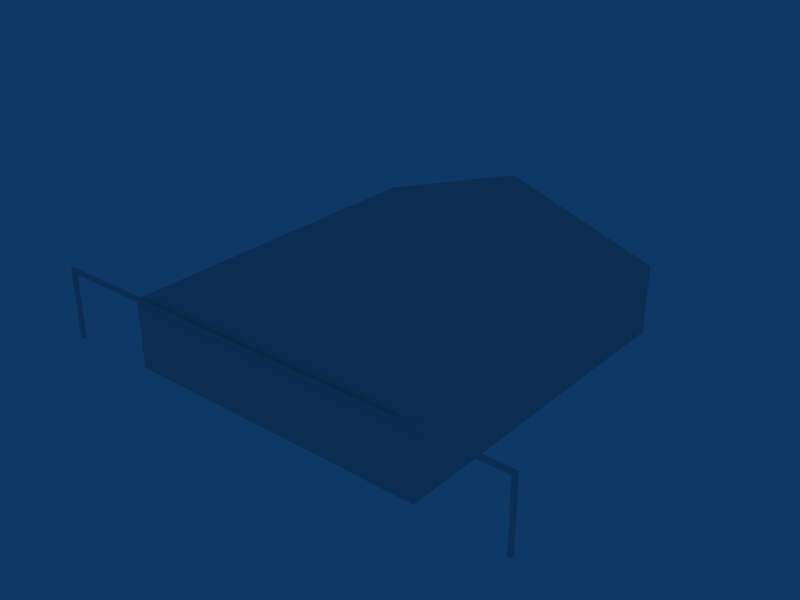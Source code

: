 # Source: ebty_building_ref_004.blend  (saved by Blender 2.79.0; exported with 4.5.12 LTS)
import bpy
from mathutils import Matrix  # noqa: F401  (used for matrix-valued properties, if any)

bpy.ops.wm.read_factory_settings(use_empty=True)
scene = bpy.context.scene
scene.name = 'Scene'

# ---- collections
col_collection_1 = bpy.data.collections.new('Collection 1'); scene.collection.children.link(col_collection_1)
col_collection_11 = bpy.data.collections.new('Collection 11'); scene.collection.children.link(col_collection_11)
col_collection_11.hide_render = True
col_collection_11.hide_viewport = True

# ---- materials (node trees are filled in below, after node groups)
mat_material = bpy.data.materials.new('Material')
mat_material.alpha_threshold = 0.0
mat_material.roughness = 0.5
mat_material.line_color = (0.0, 0.0, 0.0, 1.0)
mat_door = bpy.data.materials.new('Door')
mat_door.alpha_threshold = 0.0
mat_door.roughness = 0.5
mat_door.line_color = (0.0, 0.0, 0.0, 1.0)
mat_walls = bpy.data.materials.new('Walls')
mat_walls.alpha_threshold = 0.0
mat_walls.roughness = 0.5
mat_walls.line_color = (0.0, 0.0, 0.0, 1.0)
mat_roofside = bpy.data.materials.new('RoofSide')
mat_roofside.alpha_threshold = 0.0
mat_roofside.diffuse_color = (0.02649, 0.02367, 0.24, 1.0)
mat_roofside.roughness = 0.5
mat_roofside.line_color = (0.0, 0.0, 0.0, 1.0)
mat_rail = bpy.data.materials.new('Rail')
mat_rail.alpha_threshold = 0.0
mat_rail.diffuse_color = (0.3533, 0.3533, 0.3533, 1.0)
mat_rail.roughness = 0.5
mat_rail.line_color = (0.0, 0.0, 0.0, 1.0)
mat_roof = bpy.data.materials.new('Roof')
mat_roof.alpha_threshold = 0.0
mat_roof.preview_render_type = 'FLAT'
mat_roof.roughness = 0.5
mat_roof.line_color = (0.0, 0.0, 0.0, 1.0)
mat_doors = bpy.data.materials.new('Doors')
mat_doors.alpha_threshold = 0.0
mat_doors.roughness = 0.5
mat_doors.line_color = (0.0, 0.0, 0.0, 1.0)

# ---- node groups
ng_auto_smooth = bpy.data.node_groups.new('Auto Smooth', 'GeometryNodeTree')
_s = ng_auto_smooth.interface.new_socket(name='Geometry', in_out='OUTPUT', socket_type='NodeSocketGeometry')
_s = ng_auto_smooth.interface.new_socket(name='Geometry', in_out='INPUT', socket_type='NodeSocketGeometry')
_s = ng_auto_smooth.interface.new_socket(name='Angle', in_out='INPUT', socket_type='NodeSocketFloat')
_s.subtype = 'ANGLE'
_s.min_value = 0.0
_s.max_value = 3.142
ng_auto_smooth.is_modifier = True
_N = ng_auto_smooth.nodes; _L = ng_auto_smooth.links
n0 = _N.new('NodeGroupOutput'); n0.name = 'Group Output'; n0.location = (480, -100)
n1 = _N.new('NodeGroupInput'); n1.name = 'Group Input'; n1.location = (-420, -300)
n2 = _N.new('NodeGroupInput'); n2.name = 'Group Input.001'; n2.location = (-60, -100)
n3 = _N.new('GeometryNodeSetShadeSmooth'); n3.name = 'Set Shade Smooth'; n3.location = (120, -100)
n3.domain = 'EDGE'
n4 = _N.new('GeometryNodeSetShadeSmooth'); n4.name = 'Set Shade Smooth.001'; n4.location = (300, -100)
n5 = _N.new('GeometryNodeInputMeshEdgeAngle'); n5.name = 'Edge Angle'; n5.location = (-420, -220)
n6 = _N.new('GeometryNodeInputEdgeSmooth'); n6.name = 'Is Edge Smooth'; n6.location = (-60, -160)
n7 = _N.new('GeometryNodeInputShadeSmooth'); n7.name = 'Is Face Smooth'; n7.location = (-240, -340)
n8 = _N.new('FunctionNodeBooleanMath'); n8.name = 'Boolean Math'; n8.location = (-60, -220)
n9 = _N.new('FunctionNodeCompare'); n9.name = 'Compare'; n9.location = (-240, -180)
n9.operation = 'LESS_EQUAL'
_L.new(n5.outputs[0], n9.inputs[0])
_L.new(n4.outputs[0], n0.inputs[0])
_L.new(n1.outputs[1], n9.inputs[1])
_L.new(n9.outputs[0], n8.inputs[0])
_L.new(n7.outputs[0], n8.inputs[1])
_L.new(n2.outputs[0], n3.inputs[0])
_L.new(n6.outputs[0], n3.inputs[1])
_L.new(n3.outputs[0], n4.inputs[0])
_L.new(n8.outputs[0], n3.inputs[2])
n0.is_active_output = True

# ---- material node trees

# ---- world
world_world = bpy.data.worlds.new('World'); scene.world = world_world
world_world.color = (0.05656, 0.2208, 0.4)
world_world.use_sun_shadow = False
world_world.sun_shadow_jitter_overblur = 0.0
world_world.cycles.sampling_method = 'NONE'
world_world.cycles.sample_map_resolution = 256

# ---- meshes
me_cube_001 = bpy.data.meshes.new('Cube.001')
me_cube_001.from_pydata([(-14.0, -10.2, 2.987), (14.0, -10.2, 2.987), (-14.0, -10.0, 2.987), (14.0, -10.0, 2.987), (-14.0, -10.0, 3.187), (-14.0, -10.2, 3.187), (14.0, -10.2, 3.187), (14.0, -10.0, 3.187), (-14.2, -10.0, 3.187), (14.2, -10.0, 3.187), (-14.2, -10.2, 3.187), (14.2, -10.2, 3.187), (-14.2, -10.0, 2.987), (14.2, -10.0, 2.987), (-14.2, -10.2, 2.987), (14.2, -10.2, 2.987), (-14.2, -10.0, -1.0), (14.2, -10.0, -1.0), (-14.2, -10.2, -1.0), (14.2, -10.2, -1.0), (-14.0, -10.2, -1.0), (14.0, -10.2, -1.0), (-14.0, -10.0, -1.0), (14.0, -10.0, -1.0), (9.0, 10.0, -1.0), (9.0, -10.0, -1.0), (-9.0, -10.0, -1.0), (-9.0, 10.0, -1.0), (9.0, 10.0, 3.0), (9.0, -10.0, 3.0), (-9.0, -10.0, 3.0), (-9.0, 10.0, 3.0), (2.384e-06, 10.0, 6.0), (-4.292e-06, -10.0, 6.0)], [], [(1, 0, 2, 3), (6, 7, 4, 5), (0, 1, 6, 5), (3, 2, 4, 7), (4, 2, 12, 8), (13, 3, 7, 9), (0, 5, 10, 14), (11, 6, 1, 15), (5, 4, 8, 10), (9, 7, 6, 11), (14, 10, 8, 12), (9, 11, 15, 13), (14, 12, 16, 18), (17, 13, 15, 19), (0, 14, 18, 20), (19, 15, 1, 21), (12, 2, 22, 16), (23, 3, 13, 17), (2, 0, 20, 22), (21, 1, 3, 23), (25, 29, 30, 26), (26, 30, 31, 27), (28, 24, 27, 31), (28, 31, 32), (31, 30, 33, 32), (30, 29, 33), (29, 28, 32, 33), (25, 24, 28, 29)])
_uv = me_cube_001.uv_layers.new(name='UVMap')
_uv.uv.foreach_set('vector', [0.887, 0.06714, 0.887, 0.01714, 0.862, 0.01714, 0.862, 0.06714, 0.887, 0.06714, 0.887, 0.01714, 0.862, 0.01714, 0.862, 0.06714, 0.862, 0.01714, 0.862, 0.06714, 0.887, 0.06714, 0.887, 0.01714, 0.887, 0.06714, 0.887, 0.01714, 0.862, 0.01714, 0.862, 0.06714, 0.862, 0.01714, 0.887, 0.01714, 0.887, 0.06714, 0.862, 0.06714, 0.887, 0.06714, 0.887, 0.01714, 0.862, 0.01714, 0.862, 0.06714, 0.862, 0.01714, 0.887, 0.01714, 0.887, 0.06714, 0.862, 0.06714, 0.887, 0.06714, 0.887, 0.01714, 0.862, 0.01714, 0.862, 0.06714, 0.862, 0.01714, 0.887, 0.01714, 0.887, 0.06714, 0.862, 0.06714, 0.887, 0.06714, 0.887, 0.01714, 0.862, 0.01714, 0.862, 0.06714, 0.862, 0.01714, 0.887, 0.01714, 0.887, 0.06714, 0.862, 0.06714, 0.887, 0.06714, 0.887, 0.01714, 0.862, 0.01714, 0.862, 0.06714, 0.862, 0.01714, 0.887, 0.01714, 0.887, 0.06714, 0.862, 0.06714, 0.887, 0.06714, 0.887, 0.01714, 0.862, 0.01714, 0.862, 0.06714, 0.862, 0.01714, 0.887, 0.01714, 0.887, 0.06714, 0.862, 0.06714, 0.887, 0.06714, 0.887, 0.01714, 0.862, 0.01714, 0.862, 0.06714, 0.862, 0.01714, 0.887, 0.01714, 0.887, 0.06714, 0.862, 0.06714, 0.887, 0.06714, 0.887, 0.01714, 0.862, 0.01714, 0.862, 0.06714, 0.862, 0.01714, 0.887, 0.01714, 0.887, 0.06714, 0.862, 0.06714, 0.887, 0.06714, 0.887, 0.01714, 0.862, 0.01714, 0.862, 0.06714, 0.487, 0.04278, 0.487, 0.3172, 0.01314, 0.3172, 0.01314, 0.04278, 0.01314, 0.6797, 0.01314, 0.9277, 0.4888, 0.9277, 0.4888, 0.6797, 0.487, 0.3632, 0.487, 0.6376, 0.01314, 0.6376, 0.01314, 0.3632, 0.9897, 0.9569, 0.9897, 0.009182, 0.921, 0.483, 0.8135, 0.01557, 0.8135, 0.9763, 0.5123, 0.9763, 0.5123, 0.01557, 0.8361, 0.009182, 0.8361, 0.9569, 0.9047, 0.483, 0.8135, 0.01557, 0.8135, 0.9763, 0.5123, 0.9763, 0.5123, 0.01557, 0.01314, 0.6797, 0.4888, 0.6797, 0.4888, 0.9277, 0.01314, 0.9277])
me_cube_001.materials.append(mat_material)
me_cube_001.use_remesh_preserve_volume = False
me_cube_001.use_remesh_preserve_attributes = False
me_cube_001.use_mirror_vertex_groups = False
me_cube_001.update()
me_cube_007 = bpy.data.meshes.new('Cube.007')
me_cube_007.from_pydata([(8.8, -7.002, 1.202), (8.8, -7.002, -1.0), (8.8, -5.803, 1.202), (8.8, -5.803, -1.0)], [], [(2, 0, 1, 3)])
_uv = me_cube_007.uv_layers.new(name='UVTex')
_uv.uv.foreach_set('vector', [0.6886, 0.8425, 0.2218, 0.8425, 0.2284, 0.048, 0.6722, 0.04349])
me_cube_007.materials.append(mat_door)
me_cube_007.use_remesh_preserve_volume = False
me_cube_007.use_remesh_preserve_attributes = False
me_cube_007.use_mirror_vertex_groups = False
me_cube_007.update()
me_cube_006 = bpy.data.meshes.new('Cube.006')
me_cube_006.from_pydata([(2.384e-06, 10.0, 6.0), (9.0, 10.0, 3.0), (-4.292e-06, -9.899, 5.787), (-7.755, -9.899, 3.202), (7.755, -9.899, 3.202), (-7.755, -10.0, 3.202), (7.755, -10.0, 3.202), (-4.292e-06, -10.0, 5.787), (-4.292e-06, -10.0, 6.0), (9.0, -10.0, 3.0), (9.0, 10.0, -1.0), (-9.0, -10.0, 3.0), (-9.0, 10.0, 3.0), (9.0, -10.0, -1.0), (-9.0, -10.0, -1.0), (-9.0, 10.0, -1.0), (9.0, 10.0, 1.202), (-9.0, 10.0, 1.202), (9.0, -10.0, 1.202), (-9.0, -10.0, 1.202), (9.0, -7.002, -1.0), (-9.0, -7.002, -1.0), (9.0, -5.803, -1.0), (-9.0, -5.803, -1.0), (9.0, -7.002, 3.0), (-9.0, -7.002, 3.0), (9.0, -5.803, 3.0), (-9.0, -5.803, 3.0), (9.0, -5.803, 1.202), (-9.0, -5.803, 1.202), (9.0, -7.002, 1.202), (-9.0, -7.002, 1.202), (8.8, -5.803, -1.0), (-8.8, -5.803, -1.0), (8.8, -5.803, 1.202), (-8.8, -5.803, 1.202), (8.8, -7.002, -1.0), (-8.8, -7.002, -1.0), (8.8, -7.002, 1.202), (-8.8, -7.002, 1.202)], [], [(12, 0, 1), (2, 4, 6, 7), (3, 2, 7, 5), (5, 6, 4, 3), (11, 5, 7, 8), (9, 8, 7, 6), (9, 6, 5, 11), (15, 12, 1, 10), (24, 9, 18, 30), (19, 11, 25, 31), (30, 28, 26, 24), (27, 29, 31, 25), (28, 16, 1, 26), (12, 17, 29, 27), (13, 20, 30, 18), (31, 21, 14, 19), (22, 10, 16, 28), (17, 15, 23, 29), (22, 28, 34, 32), (35, 29, 23, 33), (30, 20, 36, 38), (37, 21, 31, 39), (28, 30, 38, 34), (39, 31, 29, 35)])
_uv = me_cube_006.uv_layers.new(name='UVTex')
_uv.uv.foreach_set('vector', [1.0, 0.0, 1.0, 1.0, 0.0, 0.0, 1.0, 1.0, 0.0, 1.0, 0.0, 0.0, 1.0, 0.0, 1.0, 1.0, 0.0, 1.0, 0.0, 0.0, 1.0, 0.0, 0.0, 0.0, 1.0, 0.0, 1.0, 1.0, 0.0, 1.0, 0.0, 0.0, 0.0, 1.0, 1.0, 1.0, 1.0, 0.0, 0.0, 0.0, 1.0, 0.0, 1.0, 1.0, 0.0, 1.0, 0.0, 0.0, 0.0, 1.0, 1.0, 1.0, 1.0, 0.0, -0.09216, -1.008, 0.5975, -1.008, 0.5975, 2.096, -0.09216, 2.096, 0.5975, 4.395, 0.5975, 5.544, 0.2527, 5.544, 0.2527, 4.395, 0.2527, 5.544, 0.5975, 5.544, 0.5975, 4.395, 0.2527, 4.395, 0.2527, 4.395, 0.2527, 3.245, 0.5975, 3.245, 0.5975, 4.395, 0.5975, 3.245, 0.2527, 3.245, 0.2527, 4.395, 0.5975, 4.395, 0.2527, 3.245, 0.2527, 2.096, 0.5975, 2.096, 0.5975, 3.245, 0.5975, 2.096, 0.2527, 2.096, 0.2527, 3.245, 0.5975, 3.245, -0.09216, 5.544, -0.09216, 4.395, 0.2527, 4.395, 0.2527, 5.544, 0.2527, 4.395, -0.09216, 4.395, -0.09216, 5.544, 0.2527, 5.544, -0.09216, 3.245, -0.09216, 2.096, 0.2527, 2.096, 0.2527, 3.245, 0.2527, 2.096, -0.09216, 2.096, -0.09216, 3.245, 0.2527, 3.245, -0.09216, 4.395, -0.09216, 3.245, 0.2527, 3.245, 0.2527, 4.395, 0.2527, 3.245, -0.09216, 3.245, -0.09216, 4.395, 0.2527, 4.395, -0.09216, 4.395, -0.09216, 3.245, 0.2527, 3.245, 0.2527, 4.395, 0.2527, 3.245, -0.09216, 3.245, -0.09216, 4.395, 0.2527, 4.395, -0.09216, 4.395, -0.09216, 3.245, 0.2527, 3.245, 0.2527, 4.395, 0.2527, 3.245, -0.09216, 3.245, -0.09216, 4.395, 0.2527, 4.395])
me_cube_006.materials.append(mat_walls)
me_cube_006.materials.append(mat_roofside)
me_cube_006.use_remesh_preserve_volume = False
me_cube_006.use_remesh_preserve_attributes = False
me_cube_006.use_mirror_vertex_groups = False
me_cube_006.update()
me_cube_004 = bpy.data.meshes.new('Cube.004')
me_cube_004.from_pydata([(0.0, -10.0, 3.987), (0.0, -10.2, 3.987), (-14.0, -10.2, 3.987), (-14.0, -10.0, 3.987), (0.0, -10.0, 4.187), (0.0, -10.2, 4.187), (-14.0, -10.2, 4.187), (-14.0, -10.0, 4.187), (-14.2, -10.0, 4.187), (-14.2, -10.2, 4.187), (-14.2, -10.0, 3.987), (-14.2, -10.2, 3.987), (-14.2, -10.0, 0.0), (-14.2, -10.2, 0.0), (-14.0, -10.2, 0.0), (-14.0, -10.0, 0.0)], [], [(0, 1, 2, 3), (4, 7, 6, 5), (1, 5, 6, 2), (4, 0, 3, 7), (7, 3, 10, 8), (2, 6, 9, 11), (6, 7, 8, 9), (11, 9, 8, 10), (11, 10, 12, 13), (2, 11, 13, 14), (10, 3, 15, 12), (3, 2, 14, 15)])
_uv = me_cube_004.uv_layers.new(name='UVMap')
_uv.uv.foreach_set('vector', [0.9682, 0.01714, 0.9932, 0.01714, 0.9932, 0.06714, 0.9682, 0.06714, 0.9682, 0.01714, 0.9932, 0.01714, 0.9932, 0.06714, 0.9682, 0.06714, 0.9682, 0.01714, 0.9932, 0.01714, 0.9932, 0.06714, 0.9682, 0.06714, 0.9682, 0.01714, 0.9932, 0.01714, 0.9932, 0.06714, 0.9682, 0.06714, 0.9682, 0.01714, 0.9932, 0.01714, 0.9932, 0.06714, 0.9682, 0.06714, 0.9682, 0.01714, 0.9932, 0.01714, 0.9932, 0.06714, 0.9682, 0.06714, 0.9682, 0.01714, 0.9932, 0.01714, 0.9932, 0.06714, 0.9682, 0.06714, 0.9682, 0.01714, 0.9932, 0.01714, 0.9932, 0.06714, 0.9682, 0.06714, 0.9682, 0.01714, 0.9932, 0.01714, 0.9932, 0.06714, 0.9682, 0.06714, 0.9682, 0.01714, 0.9932, 0.01714, 0.9932, 0.06714, 0.9682, 0.06714, 0.9682, 0.01714, 0.9932, 0.01714, 0.9932, 0.06714, 0.9682, 0.06714, 0.9682, 0.01714, 0.9932, 0.01714, 0.9932, 0.06714, 0.9682, 0.06714])
me_cube_004.materials.append(mat_rail)
me_cube_004.use_remesh_preserve_volume = False
me_cube_004.use_remesh_preserve_attributes = False
me_cube_004.use_mirror_vertex_groups = False
me_cube_004.update()
me_cube_003 = bpy.data.meshes.new('Cube.003')
me_cube_003.from_pydata([(-4.292e-06, -10.0, 6.0), (2.384e-06, 10.0, 6.0), (-9.0, 10.0, 3.0), (-9.0, -10.0, 3.0), (9.0, -10.0, 3.0), (9.0, 10.0, 3.0)], [], [(1, 0, 4, 5), (0, 1, 2, 3)])
_uv = me_cube_003.uv_layers.new(name='UVTex')
_uv.uv.foreach_set('vector', [0.7188, 0.9688, 0.5312, 0.9688, 0.5312, 0.7812, 0.7188, 0.7812, 0.7188, 0.9688, 0.5312, 0.9688, 0.5312, 0.7812, 0.7188, 0.7812])
me_cube_003.materials.append(mat_roof)
me_cube_003.use_remesh_preserve_volume = False
me_cube_003.use_remesh_preserve_attributes = False
me_cube_003.use_mirror_vertex_groups = False
me_cube_003.update()
me_cube_002 = bpy.data.meshes.new('Cube.002')
me_cube_002.from_pydata([(-9.0, -10.0, 3.0), (-9.0, -10.0, -1.0), (-4.5, -10.0, 3.0), (-4.292e-06, -10.0, 3.0), (4.5, -10.0, 3.0), (-4.5, -10.0, -1.0), (4.5, -10.0, -1.0), (-8.85, -10.0, 2.85), (-8.85, -10.0, -0.85), (-4.65, -10.0, 2.85), (-4.65, -10.0, -0.85), (-8.85, -9.9, -0.85), (-4.65, -9.9, -0.85), (-4.65, -9.9, 2.85), (-8.85, -9.9, 2.85), (-4.5, -9.85, 3.0), (-4.228e-06, -9.85, 3.0), (4.5, -9.85, -1.0), (4.5, -9.85, 3.0), (4.65, -9.9, 2.85), (8.85, -9.9, 2.85), (8.85, -9.9, -0.85), (4.65, -9.9, -0.85), (8.85, -10.0, -0.85), (8.85, -10.0, 2.85), (4.65, -10.0, -0.85), (4.65, -10.0, 2.85), (9.0, -10.0, -1.0), (9.0, -10.0, 3.0), (-4.768e-07, -9.85, -1.0), (0.15, -9.85, 2.85), (0.15, -9.85, -0.85), (4.35, -9.85, 2.85), (4.35, -9.85, -0.85), (0.15, -9.75, -0.85), (4.35, -9.75, -0.85), (4.35, -9.75, 2.85), (0.15, -9.75, 2.85), (-4.35, -9.75, 2.85), (-0.15, -9.75, 2.85), (-0.15, -9.75, -0.85), (-4.35, -9.75, -0.85), (-0.15, -9.85, -0.85), (-0.15, -9.85, 2.85), (-4.35, -9.85, -0.85), (-4.35, -9.85, 2.85), (-4.5, -9.85, -1.0)], [], [(0, 7, 9, 2), (0, 1, 8, 7), (1, 5, 10, 8), (2, 9, 10, 5), (8, 10, 12, 11), (10, 9, 13, 12), (7, 8, 11, 14), (9, 7, 14, 13), (13, 14, 11, 12), (3, 2, 15, 16), (6, 4, 18, 17), (2, 5, 46, 15), (4, 3, 16, 18), (20, 19, 22, 21), (24, 26, 19, 20), (26, 25, 22, 19), (23, 24, 20, 21), (25, 23, 21, 22), (28, 24, 23, 27), (6, 27, 23, 25), (4, 6, 25, 26), (4, 26, 24, 28), (16, 30, 32, 18), (16, 29, 31, 30), (29, 17, 33, 31), (18, 32, 33, 17), (31, 33, 35, 34), (33, 32, 36, 35), (30, 31, 34, 37), (32, 30, 37, 36), (36, 37, 34, 35), (39, 38, 41, 40), (43, 45, 38, 39), (45, 44, 41, 38), (42, 43, 39, 40), (44, 42, 40, 41), (16, 43, 42, 29), (46, 29, 42, 44), (15, 46, 44, 45), (15, 45, 43, 16)])
_uv = me_cube_002.uv_layers.new(name='UVTex')
_uv.uv.foreach_set('vector', [0.0, 0.0, 0.0, 1.0, 1.0, 1.0, 1.0, 0.0, 0.0, 0.0, 1.0, 0.0, 1.0, 1.0, 0.0, 1.0, 0.0, 0.0, 1.0, 0.0, 1.0, 1.0, 0.0, 1.0, 0.0, 0.0, 0.0, 1.0, 1.0, 1.0, 1.0, 0.0, 0.0, 0.0, 1.0, 0.0, 1.0, 1.0, 0.0, 1.0, 0.0, 0.0, 1.0, 0.0, 1.0, 1.0, 0.0, 1.0, 0.0, 0.0, 1.0, 0.0, 1.0, 1.0, 0.0, 1.0, 0.0, 0.0, 1.0, 0.0, 1.0, 1.0, 0.0, 1.0, 0.0, 0.0, 1.0, 0.0, 1.0, 1.0, 0.0, 1.0, 0.2812, 0.9219, 0.2812, 0.875, 0.4688, 0.875, 0.4687, 0.9219, 0.2812, 0.875, 0.2812, 0.8281, 0.4688, 0.8281, 0.4688, 0.875, 0.2812, 0.9219, 0.2812, 0.875, 0.4688, 0.875, 0.4687, 0.9219, 0.2812, 0.875, 0.2812, 0.8281, 0.4688, 0.8281, 0.4688, 0.875, 0.0, 0.0, 1.0, 0.0, 1.0, 1.0, 0.0, 1.0, 0.0, 0.0, 1.0, 0.0, 1.0, 1.0, 0.0, 1.0, 0.0, 0.0, 1.0, 0.0, 1.0, 1.0, 0.0, 1.0, 0.0, 0.0, 1.0, 0.0, 1.0, 1.0, 0.0, 1.0, 0.0, 0.0, 1.0, 0.0, 1.0, 1.0, 0.0, 1.0, 0.0, 0.0, 0.0, 1.0, 1.0, 1.0, 1.0, 0.0, 0.0, 0.0, 1.0, 0.0, 1.0, 1.0, 0.0, 1.0, 0.0, 0.0, 1.0, 0.0, 1.0, 1.0, 0.0, 1.0, 0.0, 0.0, 0.0, 1.0, 1.0, 1.0, 1.0, 0.0, 0.0, 0.0, 0.0, 1.0, 1.0, 1.0, 1.0, 0.0, 0.0, 0.0, 1.0, 0.0, 1.0, 1.0, 0.0, 1.0, 0.0, 0.0, 1.0, 0.0, 1.0, 1.0, 0.0, 1.0, 0.0, 0.0, 0.0, 1.0, 1.0, 1.0, 1.0, 0.0, 0.0, 0.0, 1.0, 0.0, 1.0, 1.0, 0.0, 1.0, 0.0, 0.0, 1.0, 0.0, 1.0, 1.0, 0.0, 1.0, 0.0, 0.0, 1.0, 0.0, 1.0, 1.0, 0.0, 1.0, 0.0, 0.0, 1.0, 0.0, 1.0, 1.0, 0.0, 1.0, 0.0, 0.0, 1.0, 0.0, 1.0, 1.0, 0.0, 1.0, 0.0, 0.0, 1.0, 0.0, 1.0, 1.0, 0.0, 1.0, 0.0, 0.0, 1.0, 0.0, 1.0, 1.0, 0.0, 1.0, 0.0, 0.0, 1.0, 0.0, 1.0, 1.0, 0.0, 1.0, 0.0, 0.0, 1.0, 0.0, 1.0, 1.0, 0.0, 1.0, 0.0, 0.0, 1.0, 0.0, 1.0, 1.0, 0.0, 1.0, 0.0, 0.0, 0.0, 1.0, 1.0, 1.0, 1.0, 0.0, 0.0, 0.0, 1.0, 0.0, 1.0, 1.0, 0.0, 1.0, 0.0, 0.0, 1.0, 0.0, 1.0, 1.0, 0.0, 1.0, 0.0, 0.0, 0.0, 1.0, 1.0, 1.0, 1.0, 0.0])
me_cube_002.materials.append(mat_doors)
me_cube_002.use_remesh_preserve_volume = False
me_cube_002.use_remesh_preserve_attributes = False
me_cube_002.use_mirror_vertex_groups = False
me_cube_002.update()
me_cube_000 = bpy.data.meshes.new('Cube.000')
me_cube_000.from_pydata([(7.755, -9.899, 3.202), (-7.755, -9.899, 3.202), (-4.292e-06, -9.899, 5.787)], [], [(1, 0, 2)])
_uv = me_cube_000.uv_layers.new(name='UVTex')
_uv.uv.foreach_set('vector', [0.0, 0.0, 1.0, 0.0, 1.0, 1.0])
me_cube_000.materials.append(mat_roofside)
me_cube_000.use_remesh_preserve_volume = False
me_cube_000.use_remesh_preserve_attributes = False
me_cube_000.use_mirror_vertex_groups = False
me_cube_000.update()

# ---- objects
ob_hangar = bpy.data.objects.new('Hangar', me_cube_001)
ob_door = bpy.data.objects.new('Door', me_cube_007)
ob_walls = bpy.data.objects.new('Walls', me_cube_006)
ob_cube_002 = bpy.data.objects.new('Cube.002', me_cube_004)
ob_roof = bpy.data.objects.new('Roof', me_cube_003)
ob_doors = bpy.data.objects.new('Doors', me_cube_002)
ob_wallside = bpy.data.objects.new('WallSide', me_cube_000)

# ---- transforms, parenting, visibility, modifiers, constraints
ob_hangar.location = (0.0, 0.0, 1.0)
ob_hangar.rotation_euler = (0.0, 0.0, 1.192e-07)
ob_hangar.lock_rotations_4d = False
ob_hangar.empty_display_type = 'ARROWS'
ob_hangar.lineart.crease_threshold = 0.0
_m = ob_hangar.modifiers.new('Auto Smooth', 'NODES')
_m.node_group = ng_auto_smooth
_gi = [s.identifier for s in ng_auto_smooth.interface.items_tree if s.item_type == 'SOCKET' and s.in_out == 'INPUT']
_m[_gi[1]] = 0.01745  # Angle
ob_door.location = (0.0, 0.0, 1.0)
ob_door.rotation_euler = (0.0, 0.0, 1.192e-07)
ob_door.lock_rotations_4d = False
ob_door.empty_display_type = 'ARROWS'
ob_door.lineart.crease_threshold = 0.0
_m = ob_door.modifiers.new('Mirror', 'MIRROR')
ob_walls.location = (0.0, 0.0, 1.0)
ob_walls.rotation_euler = (0.0, 0.0, 1.192e-07)
ob_walls.lock_rotations_4d = False
ob_walls.empty_display_type = 'ARROWS'
ob_walls.lineart.crease_threshold = 0.0
ob_cube_002.location = (0.0, 0.0, 0.0)
ob_cube_002.rotation_euler = (0.0, 0.0, 1.192e-07)
ob_cube_002.lineart.crease_threshold = 0.0
_m = ob_cube_002.modifiers.new('Mirror', 'MIRROR')
_m.use_clip = True
ob_roof.location = (0.0, 0.0, 1.0)
ob_roof.rotation_euler = (0.0, 0.0, 1.192e-07)
ob_roof.lock_rotations_4d = False
ob_roof.empty_display_type = 'ARROWS'
ob_roof.lineart.crease_threshold = 0.0
ob_doors.location = (0.0, 0.0, 1.0)
ob_doors.rotation_euler = (0.0, 0.0, 1.192e-07)
ob_doors.lock_rotations_4d = False
ob_doors.empty_display_type = 'ARROWS'
ob_doors.lineart.crease_threshold = 0.0
ob_wallside.location = (0.0, 0.0, 1.0)
ob_wallside.rotation_euler = (0.0, 0.0, 1.192e-07)
ob_wallside.lock_rotations_4d = False
ob_wallside.empty_display_type = 'ARROWS'
ob_wallside.lineart.crease_threshold = 0.0

# ---- collection membership
col_collection_1.objects.link(ob_hangar)
col_collection_11.objects.link(ob_door)
col_collection_11.objects.link(ob_walls)
col_collection_11.objects.link(ob_cube_002)
col_collection_11.objects.link(ob_roof)
col_collection_11.objects.link(ob_doors)
col_collection_11.objects.link(ob_wallside)

# ---- scene / render settings (as saved in the file)
scene.frame_start = 1; scene.frame_end = 250; scene.frame_set(1)
scene.render.engine = 'BLENDER_EEVEE_NEXT'
scene.render.image_settings.file_format = 'JPEG'
scene.render.image_settings.color_mode = 'RGB'
scene.render.image_settings.compression = 90
scene.render.resolution_x = 800
scene.render.resolution_y = 600
scene.render.pixel_aspect_x = 100.0
scene.render.pixel_aspect_y = 100.0
scene.render.fps = 25
scene.render.dither_intensity = 0.0
scene.render.use_compositing = False
scene.render.use_sequencer = False
scene.render.use_bake_selected_to_active = True
scene.render.bake_margin = 6
scene.render.bake_bias = 0.2
scene.render.use_stamp_time = False
scene.render.use_stamp_date = False
scene.render.use_stamp_frame = False
scene.render.use_stamp_camera = False
scene.render.use_stamp_scene = False
scene.render.use_stamp_filename = False
scene.render.use_stamp_render_time = False
scene.render.stamp_font_size = 0
scene.cycles.use_denoising = False
scene.cycles.samples = 10
scene.cycles.sampling_pattern = 'TABULATED_SOBOL'
scene.cycles.light_sampling_threshold = 0.0
scene.cycles.use_adaptive_sampling = False
scene.cycles.use_light_tree = False
scene.cycles.blur_glossy = 0.0
scene.cycles.volume_bounces = 1
scene.cycles.pixel_filter_type = 'GAUSSIAN'
scene.cycles.sample_clamp_indirect = 0.0
scene.view_settings.view_transform = 'Raw'
bpy.context.view_layer.update()

# ---- added for rendering (the .blend has no active camera): camera
cam_auto = bpy.data.cameras.new('AutoCamera')
cam_auto.lens = 50.0
cam_auto.sensor_width = 36.0
cam_auto.clip_end = 1000.0
ob_auto_camera = bpy.data.objects.new('AutoCamera', cam_auto)
scene.collection.objects.link(ob_auto_camera)
ob_auto_camera.location = (33.0837, -39.8005, 29.467)
ob_auto_camera.rotation_euler = (1.09748, -7.21219e-08, 0.694738)
scene.camera = ob_auto_camera
bpy.context.view_layer.update()
